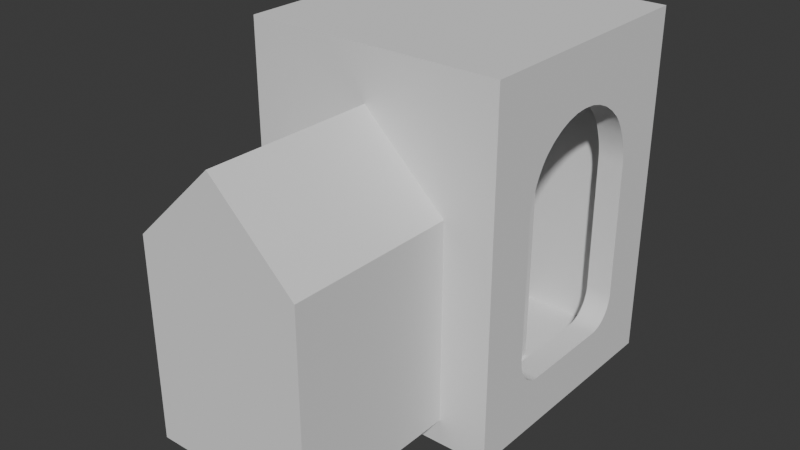 # Source: FI-076_Smeltery_DoorFrame.blend  (saved by Blender 4.2.66; exported with 4.5.12 LTS)
import bpy
from mathutils import Matrix  # noqa: F401  (used for matrix-valued properties, if any)

bpy.ops.wm.read_factory_settings(use_empty=True)
scene = bpy.context.scene
scene.name = 'Scene'

# ---- collections
col_collection = bpy.data.collections.new('Collection'); scene.collection.children.link(col_collection)
col_export = bpy.data.collections.new('Export'); scene.collection.children.link(col_export)

# ---- node groups
ng_smooth_by_angle = bpy.data.node_groups.new('Smooth by Angle', 'GeometryNodeTree')
_s = ng_smooth_by_angle.interface.new_socket(name='Mesh', in_out='OUTPUT', socket_type='NodeSocketGeometry')
_s = ng_smooth_by_angle.interface.new_socket(name='Mesh', in_out='INPUT', socket_type='NodeSocketGeometry')
_s = ng_smooth_by_angle.interface.new_socket(name='Angle', in_out='INPUT', socket_type='NodeSocketFloat')
_s.subtype = 'ANGLE'
_s.default_value = 0.5236
_s.min_value = 0.0
_s.max_value = 3.142
_s.description = 'Maximum face angle for smooth edges'
_s = ng_smooth_by_angle.interface.new_socket(name='Ignore Sharpness', in_out='INPUT', socket_type='NodeSocketBool')
_s.force_non_field = True
ng_smooth_by_angle.description = 'Set the sharpness of mesh edges based on the angle between the neighboring faces'
ng_smooth_by_angle.is_modifier = True
_N = ng_smooth_by_angle.nodes; _L = ng_smooth_by_angle.links
n0 = _N.new('GeometryNodeSetShadeSmooth'); n0.name = 'Set Shade Smooth'; n0.location = (120, -80)
n0.domain = 'EDGE'
n1 = _N.new('GeometryNodeSetShadeSmooth'); n1.name = 'Set Shade Smooth.001'; n1.location = (300, -80)
n2 = _N.new('NodeGroupOutput'); n2.name = 'Group Output'; n2.location = (480, -80)
n3 = _N.new('GeometryNodeInputMeshEdgeAngle'); n3.name = 'Edge Angle'; n3.location = (-440, -240)
n4 = _N.new('NodeGroupInput'); n4.name = 'Group Input'; n4.location = (-80, -80)
n5 = _N.new('GeometryNodeInputEdgeSmooth'); n5.name = 'Is Edge Smooth'; n5.location = (-260, -120)
n6 = _N.new('GeometryNodeInputShadeSmooth'); n6.name = 'Is Shade Smooth'; n6.location = (-440, -397)
n7 = _N.new('FunctionNodeCompare'); n7.name = 'Compare'; n7.location = (-260, -260)
n7.operation = 'LESS_EQUAL'
n7.inputs[6].default_value = (0.0, 0.0, 0.0, 0.0)
n7.inputs[7].default_value = (0.0, 0.0, 0.0, 0.0)
n8 = _N.new('FunctionNodeBooleanMath'); n8.name = 'Boolean Math.001'; n8.location = (-80, -260)
n9 = _N.new('NodeGroupInput'); n9.name = 'Group Input.001'; n9.location = (-440, -329)
n10 = _N.new('NodeGroupInput'); n10.name = 'Group Input.002'; n10.location = (-259, -189)
n11 = _N.new('FunctionNodeBooleanMath'); n11.name = 'Boolean Math'; n11.location = (-80, -149)
n11.operation = 'OR'
n12 = _N.new('FunctionNodeBooleanMath'); n12.name = 'Boolean Math.002'; n12.location = (-260, -380)
n12.operation = 'OR'
n13 = _N.new('NodeGroupInput'); n13.name = 'Group Input.003'; n13.location = (-440, -460)
_L.new(n3.outputs[0], n7.inputs[0])
_L.new(n1.outputs[0], n2.inputs[0])
_L.new(n9.outputs[1], n7.inputs[1])
_L.new(n7.outputs[0], n8.inputs[0])
_L.new(n4.outputs[0], n0.inputs[0])
_L.new(n0.outputs[0], n1.inputs[0])
_L.new(n8.outputs[0], n0.inputs[2])
_L.new(n10.outputs[2], n11.inputs[1])
_L.new(n5.outputs[0], n11.inputs[0])
_L.new(n11.outputs[0], n0.inputs[1])
_L.new(n13.outputs[2], n12.inputs[1])
_L.new(n6.outputs[0], n12.inputs[0])
_L.new(n12.outputs[0], n8.inputs[1])
n2.is_active_output = True

# ---- world
world_world = bpy.data.worlds.new('World'); scene.world = world_world
world_world.use_nodes = True; world_world.node_tree.nodes.clear()
_N = world_world.node_tree.nodes; _L = world_world.node_tree.links
n0 = _N.new('ShaderNodeOutputWorld'); n0.name = 'World Output'; n0.location = (300, 300)
n1 = _N.new('ShaderNodeBackground'); n1.name = 'Background'; n1.location = (10, 300)
n1.inputs[0].default_value = (0.05088, 0.05088, 0.05088, 1.0)
_L.new(n1.outputs[0], n0.inputs[0])
n0.is_active_output = True
world_world.color = (0.05088, 0.05088, 0.05088)
world_world.sun_shadow_jitter_overblur = 0.0

# ---- meshes
me_cube_002 = bpy.data.meshes.new('Cube.002')
me_cube_002.from_pydata([(-0.05811, -0.6, 0.0), (-0.05811, -0.6, 1.428), (-0.05811, 0.6, 0.0), (-0.05811, 0.6, 1.428), (2.135, -0.6, 0.0), (2.135, -0.6, 1.428), (2.135, 0.6, 0.0), (2.135, 0.6, 1.428), (-0.05811, 1.431e-07, 1.999), (2.135, 1.431e-07, 1.999)], [], [(0, 1, 8, 3, 2), (2, 3, 7, 6), (6, 7, 9, 5, 4), (4, 5, 1, 0), (2, 6, 4, 0), (9, 8, 1, 5), (7, 3, 8, 9)])
_uv = me_cube_002.uv_layers.new(name='UVMap')
_uv.uv.foreach_set('vector', [0.375, 0.0, 0.625, 0.0, 0.625, 0.125, 0.625, 0.25, 0.375, 0.25, 0.375, 0.25, 0.625, 0.25, 0.625, 0.5, 0.375, 0.5, 0.375, 0.5, 0.625, 0.5, 0.625, 0.625, 0.625, 0.75, 0.375, 0.75, 0.375, 0.75, 0.625, 0.75, 0.625, 1.0, 0.375, 1.0, 0.125, 0.5, 0.375, 0.5, 0.375, 0.75, 0.125, 0.75, 0.625, 0.625, 0.875, 0.625, 0.875, 0.75, 0.625, 0.75, 0.625, 0.5, 0.875, 0.5, 0.875, 0.625, 0.625, 0.625])
me_cube_002.update()
me_cube = bpy.data.meshes.new('Cube')
me_cube.from_pydata([(-0.8984, -0.9009, 0.1), (-0.8984, -0.9009, 2.7), (-0.8984, 0.9009, 0.1), (-0.8984, 0.9009, 2.7), (0.9475, -0.9009, 0.1), (0.9475, -0.9009, 2.7), (0.9475, 0.9009, 0.1), (0.9475, 0.9009, 2.7), (-0.8984, -0.5946, 1.725), (-0.8984, -0.5946, 0.6461), (-0.8984, -0.5771, 1.855), (-0.8984, -0.5867, 1.809), (-0.8984, -0.5926, 1.765), (-0.8984, -0.5284, 1.994), (-0.8984, -0.5476, 1.948), (-0.8984, -0.4836, 2.076), (-0.8984, -0.4591, 2.111), (-0.8984, -0.5069, 2.037), (-0.8984, -0.5639, 1.902), (-0.8984, -0.2787, 2.26), (-0.8984, -0.3608, 2.207), (-0.8984, -0.09602, 2.323), (-0.8984, 0.09602, 2.323), (-0.8984, 2.216e-07, 2.33), (-0.8984, -0.1897, 2.299), (-0.8984, 0.3608, 2.207), (-0.8984, 0.2787, 2.26), (-0.8984, 0.434, 2.141), (-0.8984, 0.4591, 2.111), (-0.8984, 0.1897, 2.299), (-0.8984, -0.434, 2.141), (-0.8984, -0.5919, 0.6076), (-0.8984, -0.5837, 0.5701), (-0.8984, -0.5704, 0.5344), (-0.8984, -0.5523, 0.5014), (-0.8984, -0.5032, 0.447), (-0.8984, -0.5297, 0.4721), (-0.8984, -0.4735, 0.4268), (-0.8984, -0.4414, 0.412), (-0.8984, -0.4076, 0.403), (-0.8984, 0.4076, 0.403), (-0.8984, 0.4414, 0.412), (-0.8984, -0.3729, 0.4), (-0.8984, 0.5284, 1.994), (-0.8984, 0.5032, 0.447), (-0.8984, 0.5069, 2.037), (-0.8984, 0.5523, 0.5014), (-0.8984, 0.5639, 1.902), (-0.8984, 0.5297, 0.4721), (-0.8984, 0.5476, 1.948), (-0.8984, 0.5837, 0.5701), (-0.8984, 0.5867, 1.809), (-0.8984, 0.5946, 1.725), (-0.8984, 0.5946, 0.6461), (-0.8984, 0.5919, 0.6076), (-0.8984, 0.5926, 1.765), (-0.8984, 0.5704, 0.5344), (-0.8984, 0.5771, 1.855), (-0.8984, 0.3729, 0.4), (-0.8984, 0.4735, 0.4268), (-0.8984, 0.4836, 2.076), (0.9475, -0.4591, 2.111), (0.9475, -0.2787, 2.26), (0.9475, -0.3608, 2.207), (0.9475, -0.434, 2.141), (0.9475, 2.216e-07, 2.33), (0.9475, -0.09602, 2.323), (0.9475, 0.1897, 2.299), (0.9475, 0.3608, 2.207), (0.9475, 0.2787, 2.26), (0.9475, 0.09602, 2.323), (0.9475, -0.1897, 2.299), (0.9475, 0.434, 2.141), (0.9475, 0.4591, 2.111), (0.9475, 0.5069, 2.037), (0.9475, 0.5476, 1.948), (0.9475, 0.5284, 1.994), (0.9475, 0.4836, 2.076), (0.9475, 0.5867, 1.809), (0.9475, 0.5771, 1.855), (0.9475, 0.5946, 1.725), (0.9475, 0.5946, 0.6461), (0.9475, 0.5926, 1.765), (0.9475, 0.5639, 1.902), (0.9475, -0.5946, 0.6461), (0.9475, -0.5946, 1.725), (0.9475, -0.5926, 1.765), (0.9475, -0.5837, 0.5701), (0.9475, -0.5867, 1.809), (0.9475, -0.5919, 0.6076), (0.9475, -0.5771, 1.855), (0.9475, -0.5523, 0.5014), (0.9475, -0.5639, 1.902), (0.9475, -0.5032, 0.447), (0.9475, -0.5284, 1.994), (0.9475, -0.5297, 0.4721), (0.9475, -0.5476, 1.948), (0.9475, -0.5704, 0.5344), (0.9475, -0.5069, 2.037), (0.9475, -0.4414, 0.412), (0.9475, -0.4836, 2.076), (0.9475, 0.4076, 0.403), (0.9475, -0.4076, 0.403), (0.9475, 0.4735, 0.4268), (0.9475, 0.5297, 0.4721), (0.9475, 0.5032, 0.447), (0.9475, 0.5704, 0.5344), (0.9475, 0.5919, 0.6076), (0.9475, 0.5837, 0.5701), (0.9475, 0.5523, 0.5014), (0.9475, 0.3729, 0.4), (0.9475, 0.4414, 0.412), (0.9475, -0.3729, 0.4), (0.9475, -0.4735, 0.4268)], [], [(1, 30, 16, 15, 17, 13, 14, 18, 10, 11, 12, 8, 9, 31, 32, 33, 34, 0), (46, 2, 0, 34, 36, 35, 37, 38, 39, 42, 58, 40, 41, 59, 44, 48), (2, 3, 7, 6), (64, 5, 4, 91, 97, 87, 89, 84, 85, 86, 88, 90, 92, 96, 94, 98, 100, 61), (91, 4, 6, 109, 104, 105, 103, 111, 101, 110, 112, 102, 99, 113, 93, 95), (4, 5, 1, 0), (2, 6, 4, 0), (7, 3, 1, 5), (27, 25, 26, 29, 22, 23, 21, 24, 19, 20, 30, 1, 3), (27, 3, 2, 46, 56, 50, 54, 53, 52, 55, 51, 57, 47, 49, 43, 45, 60, 28), (7, 72, 73, 77, 74, 76, 75, 83, 79, 78, 82, 80, 81, 107, 108, 106, 109, 6), (64, 63, 62, 71, 66, 65, 70, 67, 69, 68, 72, 7, 5)])
me_cube.polygons.foreach_set('use_smooth', [True] * 12)
_uv = me_cube.uv_layers.new(name='UVMap')
_uv.uv.foreach_set('vector', [0.625, 0.0, 0.5691, 0.06478, 0.5661, 0.0613, 0.5626, 0.0579, 0.5587, 0.05467, 0.5544, 0.05168, 0.5498, 0.04903, 0.5452, 0.04676, 0.5405, 0.04493, 0.5359, 0.04359, 0.5315, 0.04277, 0.5275, 0.0425, 0.4196, 0.0425, 0.4158, 0.04288, 0.412, 0.04401, 0.4084, 0.04585, 0.4051, 0.04838, 0.375, 0.0, 0.4051, 0.2016, 0.375, 0.25, 0.375, 0.0, 0.4051, 0.04838, 0.4022, 0.05151, 0.3997, 0.05518, 0.3977, 0.0593, 0.3962, 0.06376, 0.3953, 0.06845, 0.395, 0.07326, 0.395, 0.1767, 0.3953, 0.1815, 0.3962, 0.1862, 0.3977, 0.1907, 0.3997, 0.1948, 0.4022, 0.1985, 0.375, 0.25, 0.625, 0.25, 0.625, 0.5, 0.375, 0.5, 0.5691, 0.6852, 0.625, 0.75, 0.375, 0.75, 0.4051, 0.7016, 0.4084, 0.7041, 0.412, 0.706, 0.4158, 0.7071, 0.4196, 0.7075, 0.5275, 0.7075, 0.5315, 0.7072, 0.5359, 0.7064, 0.5405, 0.7051, 0.5452, 0.7032, 0.5498, 0.701, 0.5544, 0.6983, 0.5587, 0.6953, 0.5626, 0.6921, 0.5661, 0.6887, 0.4051, 0.7016, 0.375, 0.75, 0.375, 0.5, 0.4051, 0.5484, 0.4022, 0.5515, 0.3997, 0.5552, 0.3977, 0.5593, 0.3962, 0.5638, 0.3953, 0.5685, 0.395, 0.5733, 0.395, 0.6767, 0.3953, 0.6815, 0.3962, 0.6862, 0.3977, 0.6907, 0.3997, 0.6948, 0.4022, 0.6985, 0.375, 0.75, 0.625, 0.75, 0.625, 1.0, 0.375, 1.0, 0.125, 0.5, 0.375, 0.5, 0.375, 0.75, 0.125, 0.75, 0.625, 0.5, 0.875, 0.5, 0.875, 0.75, 0.625, 0.75, 0.5691, 0.1852, 0.5757, 0.1751, 0.581, 0.1637, 0.5849, 0.1513, 0.5873, 0.1383, 0.5881, 0.125, 0.5873, 0.1117, 0.5849, 0.09868, 0.581, 0.08634, 0.5757, 0.07494, 0.5691, 0.06478, 0.625, 0.0, 0.625, 0.25, 0.5691, 0.1852, 0.625, 0.25, 0.375, 0.25, 0.4051, 0.2016, 0.4084, 0.2041, 0.412, 0.206, 0.4158, 0.2071, 0.4196, 0.2075, 0.5275, 0.2075, 0.5315, 0.2072, 0.5359, 0.2064, 0.5405, 0.2051, 0.5452, 0.2032, 0.5498, 0.201, 0.5544, 0.1983, 0.5587, 0.1953, 0.5626, 0.1921, 0.5661, 0.1887, 0.625, 0.5, 0.5691, 0.5648, 0.5661, 0.5613, 0.5626, 0.5579, 0.5587, 0.5547, 0.5544, 0.5517, 0.5498, 0.549, 0.5452, 0.5468, 0.5405, 0.5449, 0.5359, 0.5436, 0.5315, 0.5428, 0.5275, 0.5425, 0.4196, 0.5425, 0.4158, 0.5429, 0.412, 0.544, 0.4084, 0.5459, 0.4051, 0.5484, 0.375, 0.5, 0.5691, 0.6852, 0.5757, 0.6751, 0.581, 0.6637, 0.5849, 0.6513, 0.5873, 0.6383, 0.588, 0.625, 0.5873, 0.6117, 0.5849, 0.5987, 0.581, 0.5863, 0.5757, 0.5749, 0.5691, 0.5648, 0.625, 0.5, 0.625, 0.75])
me_cube.update()

# ---- objects
ob_smeltery_door = bpy.data.objects.new('Smeltery Door', me_cube_002)
ob_fi_76_smeltery_doorframe = bpy.data.objects.new('FI-76 Smeltery DoorFrame', me_cube)

# ---- transforms, parenting, visibility, modifiers, constraints
ob_smeltery_door.location = (0.0, 0.0, 0.2)
ob_smeltery_door.rotation_euler = (0.0, -0.0, -1.571)
ob_smeltery_door.scale = (1.1, 1.1, 1.1)
_m = ob_smeltery_door.modifiers.new('Bevel', 'BEVEL')
_m.width = 1.56
_m.width_pct = 1.56
_m.segments = 10
_m.limit_method = 'WEIGHT'
ob_fi_76_smeltery_doorframe.location = (0.0, 0.0, 0.0)
_m = ob_fi_76_smeltery_doorframe.modifiers.new('Solidify', 'SOLIDIFY')
_m.thickness = 0.2
_m.offset = -0.0
_m.use_even_offset = True
_m = ob_fi_76_smeltery_doorframe.modifiers.new('Smooth by Angle', 'NODES')
_m.node_group = ng_smooth_by_angle
_m.use_pin_to_last = True
_m.show_group_selector = False

# ---- collection membership
col_collection.objects.link(ob_smeltery_door)
col_export.objects.link(ob_fi_76_smeltery_doorframe)

# ---- scene / render settings (as saved in the file)
scene.frame_start = 1; scene.frame_end = 250; scene.frame_set(1)
scene.render.engine = 'BLENDER_EEVEE_NEXT'
bpy.context.view_layer.update()

# ---- added for rendering (the .blend has no active camera and no usable light): camera, sun
cam_auto = bpy.data.cameras.new('AutoCamera')
cam_auto.lens = 50.0
cam_auto.sensor_width = 36.0
cam_auto.clip_end = 1000.0
ob_auto_camera = bpy.data.objects.new('AutoCamera', cam_auto)
scene.collection.objects.link(ob_auto_camera)
ob_auto_camera.location = (4.48551, -6.02712, 4.96877)
ob_auto_camera.rotation_euler = (1.09748, -7.21219e-08, 0.694738)
scene.camera = ob_auto_camera
light_auto_sun = bpy.data.lights.new('AutoSun', 'SUN')
light_auto_sun.energy = 3.0
light_auto_sun.angle = 0.0523599
ob_auto_sun = bpy.data.objects.new('AutoSun', light_auto_sun)
scene.collection.objects.link(ob_auto_sun)
ob_auto_sun.rotation_euler = (0.872665, 0.174533, 0.523599)
bpy.context.view_layer.update()
